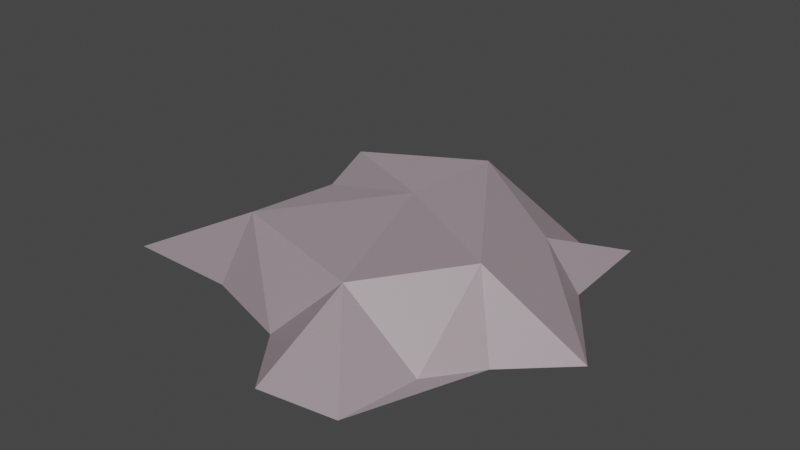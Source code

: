 # Source: Rocher_101.blend  (saved by Blender 3.4.6; exported with 4.5.12 LTS)
import bpy
from mathutils import Matrix  # noqa: F401  (used for matrix-valued properties, if any)

bpy.ops.wm.read_factory_settings(use_empty=True)
scene = bpy.context.scene
scene.name = 'Scene'

# ---- collections
col_collection = bpy.data.collections.new('Collection'); scene.collection.children.link(col_collection)

# ---- materials (node trees are filled in below, after node groups)
mat_rock01_001 = bpy.data.materials.new('Rock01.001')
mat_rock01_001.use_transparent_shadow = False

# ---- material node trees
mat_rock01_001.use_nodes = True; mat_rock01_001.node_tree.nodes.clear()
_N = mat_rock01_001.node_tree.nodes; _L = mat_rock01_001.node_tree.links
n0 = _N.new('ShaderNodeOutputMaterial'); n0.name = 'Material Output'; n0.location = (300, 300)
n1 = _N.new('ShaderNodeBsdfPrincipled'); n1.name = 'Principled BSDF'; n1.location = (-234, 272)
n1.distribution = 'GGX'
n1.subsurface_method = 'RANDOM_WALK_SKIN'
n1.inputs[0].default_value = (0.3424, 0.2787, 0.306, 1.0)
n1.inputs[3].default_value = 1.45
n1.inputs[27].default_value = (0.0, 0.0, 0.0, 1.0)
n1.inputs[28].default_value = 1.0
_L.new(n1.outputs[0], n0.inputs[0])
n0.is_active_output = True

# ---- world
world_world = bpy.data.worlds.new('World'); scene.world = world_world
world_world.use_nodes = True; world_world.node_tree.nodes.clear()
_N = world_world.node_tree.nodes; _L = world_world.node_tree.links
n0 = _N.new('ShaderNodeOutputWorld'); n0.name = 'World Output'; n0.location = (300, 300)
n1 = _N.new('ShaderNodeBackground'); n1.name = 'Background'; n1.location = (10, 300)
n1.inputs[0].default_value = (0.05088, 0.05088, 0.05088, 1.0)
_L.new(n1.outputs[0], n0.inputs[0])
n0.is_active_output = True
world_world.color = (0.05088, 0.05088, 0.05088)
world_world.use_sun_shadow = False
world_world.sun_shadow_jitter_overblur = 0.0

# ---- meshes
me_plane = bpy.data.meshes.new('Plane')
me_plane.from_pydata([(-0.5176, -0.5926, -0.2324), (0.7388, 0.8717, -0.2324), (-0.5984, 0.5104, -0.2324), (1.087, -0.09673, -0.2324), (0.1783, -1.051, -0.2324), (-0.6322, -0.04098, -0.2324), (-0.2378, 1.122, -0.2324), (0.008794, 0.125, 0.1251), (0.7994, -0.3662, -0.2324), (-0.05373, -0.743, -0.2324), (-0.6186, 0.3195, -0.2324), (0.5574, 0.757, -0.2324), (0.7652, 0.3572, -0.2324), (0.5617, -0.9946, -0.2324), (-1.081, -0.5845, -0.2324), (-0.4178, 0.6148, -0.2324), (0.1809, 0.457, 0.2188), (0.2588, -0.625, 0.08083), (0.6325, -0.2135, 0.1251), (-0.3354, -0.04754, 0.1251), (-0.3781, -0.5069, 0.1458), (0.6216, -0.6009, -0.2324), (0.5727, 0.3712, -0.016), (-0.4867, 0.3224, 0.1251)], [], [(23, 15, 2, 10), (22, 11, 16), (21, 18, 17), (20, 19, 5, 14), (17, 7, 20), (4, 17, 9), (9, 20, 14, 0), (8, 3, 18, 21), (13, 8, 21), (13, 21, 17, 4), (12, 1, 22), (3, 22, 18), (18, 22, 16), (16, 15, 23), (7, 16, 23, 19), (19, 23, 10, 5), (22, 3, 12), (1, 11, 22), (11, 6, 16), (15, 16, 6), (16, 7, 18), (18, 7, 17), (17, 20, 9), (7, 19, 20)])
_uv = me_plane.uv_layers.new(name='UVMap')
_uv.uv.foreach_set('vector', [0.75, 0.6639, 0.75, 1.0, 1.0, 1.0, 1.0, 0.75, 0.25, 0.75, 0.25, 1.0, 0.5, 0.75, 0.25, 0.25, 0.25, 0.5, 0.5, 0.25, 0.75, 0.25, 0.75, 0.5, 1.0, 0.5, 1.0, 0.25, 0.5, 0.25, 0.5, 0.5, 0.75, 0.25, 0.5, 0.0, 0.5, 0.25, 0.75, 0.0, 0.75, 0.0, 0.75, 0.25, 1.0, 0.25, 1.0, 0.0, 0.0, 0.25, 0.0, 0.5, 0.25, 0.5, 0.25, 0.25, 0.25, 0.0, 0.0, 0.25, 0.25, 0.25, 0.25, 0.0, 0.25, 0.25, 0.5, 0.25, 0.5, 0.0, 0.0, 0.75, 0.0, 1.0, 0.25, 0.75, 0.0, 0.5, 0.25, 0.75, 0.25, 0.5, 0.25, 0.5, 0.25, 0.75, 0.5, 0.75, 0.5, 0.75, 0.75, 1.0, 0.75, 0.6639, 0.5, 0.5, 0.5, 0.75, 0.75, 0.6639, 0.75, 0.5, 0.75, 0.5, 0.75, 0.6639, 1.0, 0.75, 1.0, 0.5, 0.25, 0.75, 0.0, 0.5, 0.0, 0.75, 0.0, 1.0, 0.25, 1.0, 0.25, 0.75, 0.25, 1.0, 0.5, 1.0, 0.5, 0.75, 0.75, 1.0, 0.5, 0.75, 0.5, 1.0, 0.5, 0.75, 0.5, 0.5, 0.25, 0.5, 0.25, 0.5, 0.5, 0.5, 0.5, 0.25, 0.5, 0.25, 0.75, 0.25, 0.75, 0.0, 0.5, 0.5, 0.75, 0.5, 0.75, 0.25])
me_plane.materials.append(mat_rock01_001)
me_plane.update()

# ---- objects
ob_plane = bpy.data.objects.new('Plane', me_plane)

# ---- transforms, parenting, visibility, modifiers, constraints
ob_plane.location = (0.0, 0.0, 0.0)
ob_plane.scale = (2.534, 2.534, 2.534)

# ---- collection membership
col_collection.objects.link(ob_plane)

# ---- scene / render settings (as saved in the file)
scene.frame_start = 1; scene.frame_end = 250; scene.frame_set(1)
scene.render.engine = 'BLENDER_EEVEE_NEXT'
scene.cycles.sampling_pattern = 'TABULATED_SOBOL'
scene.cycles.use_light_tree = False
scene.view_settings.view_transform = 'Filmic'
bpy.context.view_layer.update()

# ---- added for rendering (the .blend has no active camera and no usable light): camera, sun
cam_auto = bpy.data.cameras.new('AutoCamera')
cam_auto.lens = 50.0
cam_auto.sensor_width = 36.0
cam_auto.clip_end = 1000.0
ob_auto_camera = bpy.data.objects.new('AutoCamera', cam_auto)
scene.collection.objects.link(ob_auto_camera)
ob_auto_camera.location = (7.2814, -8.639, 5.80202)
ob_auto_camera.rotation_euler = (1.09748, -7.21219e-08, 0.694738)
scene.camera = ob_auto_camera
light_auto_sun = bpy.data.lights.new('AutoSun', 'SUN')
light_auto_sun.energy = 3.0
light_auto_sun.angle = 0.0523599
ob_auto_sun = bpy.data.objects.new('AutoSun', light_auto_sun)
scene.collection.objects.link(ob_auto_sun)
ob_auto_sun.rotation_euler = (0.872665, 0.174533, 0.523599)
bpy.context.view_layer.update()
